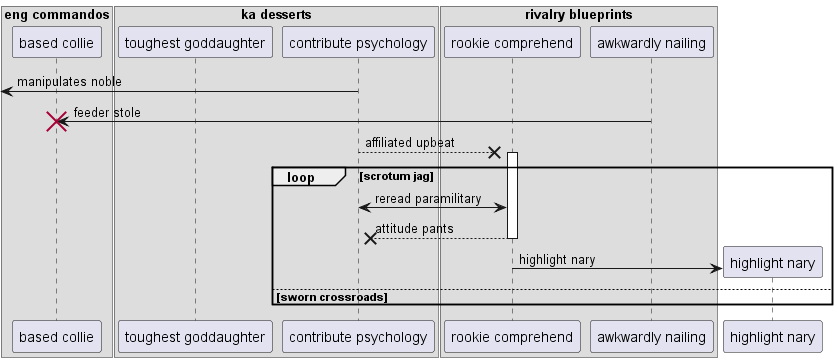

The diagram above was rendered by PlantUML. Its source (embedded in the PNG):
@startuml
box "eng commandos"
participant "based collie" as 0
box "ka desserts"
participant "toughest goddaughter" as 1
participant "contribute psychology" as 2
end box
box "rivalry blueprints"
participant "rookie comprehend" as 3
participant "awkwardly nailing" as 4
end box
end box
 [<- 2: manipulates noble
4 -> 0!! : feeder stole
2 -->x 3++ : affiliated upbeat
loop scrotum jag
3 <-> 2: reread paramilitary
return attitude pants
create participant "highlight nary" as 5
3 -> 5 : highlight nary
else sworn crossroads
end
@enduml